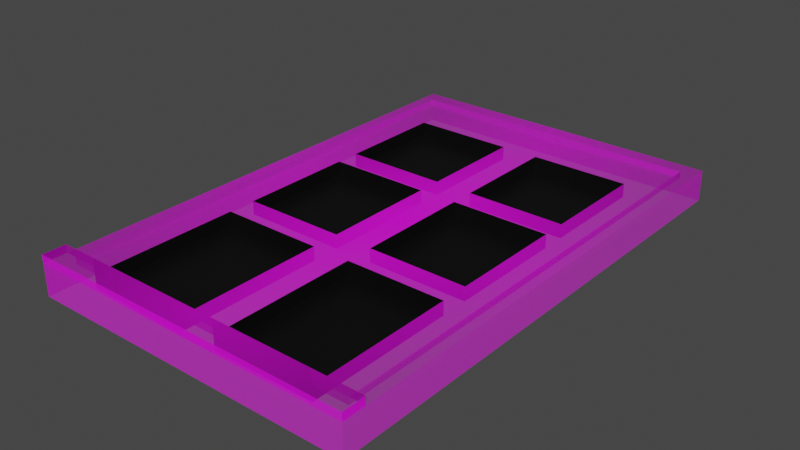 # Source: WindowVariation8.blend  (saved by Blender 3.1.7; exported with 4.5.12 LTS)
import bpy
from mathutils import Matrix  # noqa: F401  (used for matrix-valued properties, if any)

bpy.ops.wm.read_factory_settings(use_empty=True)
scene = bpy.context.scene
scene.name = 'Scene'

# ---- collections
col_collection = bpy.data.collections.new('Collection'); scene.collection.children.link(col_collection)

# ---- images (referenced by path relative to the original .blend; pixels are not part of the script)
import os
ASSET_DIR = os.environ.get("B2B_ASSET_DIR", "")  # directory of the original .blend (textures are referenced by path, not embedded)
HERE = os.path.dirname(os.path.abspath(__file__))  # packed textures are extracted next to this script under _unpacked/

def load_image(name, relpath, width, height, colorspace="sRGB"):
    """Load a texture the original file referenced (path relative to the .blend, or extracted next to this script)."""
    p = next((c for c in (os.path.join(HERE, relpath), os.path.join(ASSET_DIR, relpath)) if relpath and os.path.exists(c)), "")
    if p:
        img = bpy.data.images.load(p, check_existing=True)
        img.name = name
    else:  # same state as the original file: an image datablock whose file is absent (Cycles renders it pink)
        img = bpy.data.images.new(name, width, height)
        img.source = "FILE"
        img.filepath = "//" + (relpath or name)
    img.colorspace_settings.name = colorspace
    return img
img_results_1679350451253_png = load_image('Results 1679350451253.png', 'Results 1679350451253.png', 1024, 1024, 'sRGB')

# ---- materials (node trees are filled in below, after node groups)
mat_frame = bpy.data.materials.new('Frame')
mat_frame.surface_render_method = 'BLENDED'
mat_frame.blend_method = 'BLEND'
mat_frame.use_transparent_shadow = False
mat_glass = bpy.data.materials.new('Glass')
mat_glass.use_transparent_shadow = False

# ---- material node trees
mat_frame.use_nodes = True; mat_frame.node_tree.nodes.clear()
_N = mat_frame.node_tree.nodes; _L = mat_frame.node_tree.links
n0 = _N.new('ShaderNodeOutputMaterial'); n0.name = 'Material Output'; n0.location = (300, 300)
n1 = _N.new('ShaderNodeTexImage'); n1.name = 'Image Texture'; n1.location = (-200, 300)
n1.image = img_results_1679350451253_png
n1.extension = 'CLIP'
n2 = _N.new('ShaderNodeBsdfPrincipled'); n2.name = 'Principled BSDF'; n2.location = (0, 300)
n2.distribution = 'GGX'
n2.subsurface_method = 'RANDOM_WALK_SKIN'
n2.inputs[3].default_value = 1.45
n2.inputs[27].default_value = (0.0, 0.0, 0.0, 1.0)
n2.inputs[28].default_value = 1.0
_L.new(n1.outputs[0], n2.inputs[0])
_L.new(n1.outputs[1], n2.inputs[4])
_L.new(n2.outputs[0], n0.inputs[0])
n0.is_active_output = True
mat_glass.use_nodes = True; mat_glass.node_tree.nodes.clear()
_N = mat_glass.node_tree.nodes; _L = mat_glass.node_tree.links
n0 = _N.new('ShaderNodeBsdfPrincipled'); n0.name = 'Principled BSDF'; n0.location = (10, 300)
n0.distribution = 'GGX'
n0.subsurface_method = 'RANDOM_WALK_SKIN'
n0.inputs[0].default_value = (0.0, 0.0, 0.0, 1.0)
n0.inputs[3].default_value = 1.45
n0.inputs[27].default_value = (0.0, 0.0, 0.0, 1.0)
n0.inputs[28].default_value = 1.0
n1 = _N.new('ShaderNodeOutputMaterial'); n1.name = 'Material Output'; n1.location = (300, 300)
_L.new(n0.outputs[0], n1.inputs[0])
n1.is_active_output = True

# ---- world
world_world = bpy.data.worlds.new('World'); scene.world = world_world
world_world.use_nodes = True; world_world.node_tree.nodes.clear()
_N = world_world.node_tree.nodes; _L = world_world.node_tree.links
n0 = _N.new('ShaderNodeOutputWorld'); n0.name = 'World Output'; n0.location = (300, 300)
n1 = _N.new('ShaderNodeBackground'); n1.name = 'Background'; n1.location = (10, 300)
n1.inputs[0].default_value = (0.05088, 0.05088, 0.05088, 1.0)
_L.new(n1.outputs[0], n0.inputs[0])
n0.is_active_output = True
world_world.color = (0.05088, 0.05088, 0.05088)
world_world.use_sun_shadow = False
world_world.sun_shadow_jitter_overblur = 0.0

# ---- meshes
me_results_1679350451253 = bpy.data.meshes.new('Results 1679350451253')
me_results_1679350451253.from_pydata([(-0.04635, 0.4475, 0.02551), (-0.04635, 0.4761, 0.02551), (0.2769, -0.4332, 0.02551), (-0.2865, 0.1574, 0.02551), (-0.04635, -0.4761, 0.02551), (0.2769, 0.4475, 0.02551), (0.2129, 0.1574, 0.02551), (0.2769, 0.4761, 0.02551), (0.3056, 0.3625, 0.02551), (0.2769, 0.1574, 0.02551), (-0.3075, -0.4761, -0.0205), (0.3056, -0.4761, -0.0205), (0.3056, 0.1574, 0.02551), (-0.3075, 0.4761, -0.0205), (0.3056, 0.4761, -0.0205), (-0.3075, 0.3625, 0.02551), (-0.2865, 0.4761, 0.02551), (-0.3075, 0.1574, 0.02551), (-0.3075, 0.4475, -0.0205), (0.3056, 0.4475, -0.0205), (0.3056, 0.4761, 0.02551), (-0.2865, 0.3625, 0.02551), (-0.3075, -0.4332, -0.0205), (0.3056, -0.4332, -0.0205), (0.2769, -0.4761, 0.02551), (0.2129, 0.3625, 0.02551), (0.2769, -0.4761, -0.0205), (0.2769, 0.4761, -0.0205), (-0.308, 0.1578, 0.03783), (0.3051, 0.1578, 0.03783), (-0.2865, -0.4332, 0.02551), (-0.2865, -0.4761, -0.0205), (-0.2865, 0.4761, -0.0205), (-0.308, 0.1129, 0.03783), (0.2764, 0.363, 0.03783), (0.2129, -0.4332, 0.02551), (-0.2406, -0.4332, 0.02551), (-0.3075, 0.3625, -0.0205), (0.3056, 0.3625, -0.0205), (0.3056, 0.4475, 0.02551), (0.3051, 0.363, 0.03783), (0.2764, 0.1578, 0.03783), (0.2129, 0.4475, 0.02551), (0.3056, -0.4332, 0.02551), (0.2129, -0.4761, -0.0205), (0.2129, 0.4761, -0.0205), (0.2764, 0.1129, 0.03783), (0.2129, -0.4332, 0.0), (0.2129, 0.3625, 0.0), (0.3056, -0.4761, 0.02551), (-0.2406, -0.4761, -0.0205), (-0.2406, 0.4761, -0.0205), (0.3051, 0.1129, 0.03783), (-0.2406, -0.4332, 0.0), (-0.2406, 0.3625, 0.0), (0.2129, 0.4761, 0.02551), (-0.3075, 0.4761, 0.02551), (-0.2406, 0.4475, 0.02551), (-0.3075, 0.1574, -0.0205), (0.3056, 0.1574, -0.0205), (0.2125, -0.4757, 0.03783), (0.2764, -0.4757, 0.03783), (0.2129, 0.1574, 0.0), (-0.2406, 0.1574, 0.0), (-0.3075, 0.4475, 0.02551), (-0.2406, 0.4761, 0.02551), (-0.3075, 0.1124, -0.0205), (0.3056, 0.1124, -0.0205), (0.2125, 0.4766, 0.03783), (0.2764, 0.4766, 0.03783), (0.2129, 0.1124, 0.0), (-0.2406, 0.1124, 0.0), (0.2129, -0.4761, 0.02551), (-0.3075, -0.4332, 0.02551), (-0.04635, -0.4761, -0.0205), (-0.04635, 0.4761, -0.0205), (0.2125, 0.448, 0.03783), (-0.04635, -0.4332, 0.0), (-0.04635, 0.3625, 0.0), (-0.04635, 0.1574, 0.0), (-0.04635, 0.1124, 0.0), (-0.2406, 0.3625, 0.02551), (-0.2865, 0.4475, 0.02551), (0.02567, -0.4761, -0.0205), (0.02567, 0.4761, -0.0205), (0.2764, 0.448, 0.03783), (0.02567, -0.4332, 0.0), (0.02567, 0.3625, 0.0), (0.02567, 0.1574, 0.0), (0.02567, 0.1124, 0.0), (-0.3075, -0.4761, 0.02551), (-0.2406, -0.4761, 0.02551), (-0.3075, -0.106, -0.0205), (0.3056, -0.106, -0.0205), (-0.287, 0.1578, 0.03783), (-0.287, 0.1129, 0.03783), (0.2129, -0.106, 0.0), (-0.2406, -0.106, 0.0), (-0.04635, -0.106, 0.0), (0.02567, -0.106, 0.0), (-0.2865, -0.4761, 0.02551), (0.2769, 0.3625, 0.02551), (-0.3075, -0.1577, -0.0205), (0.3056, -0.1577, -0.0205), (-0.04682, -0.4757, 0.03783), (0.0252, -0.4757, 0.03783), (0.2129, -0.1577, 0.0), (-0.2406, -0.1577, 0.0), (-0.04635, -0.1577, 0.0), (0.02567, -0.1577, 0.0), (-0.04635, -0.4332, 0.02551), (-0.04635, 0.3625, 0.02551), (-0.2406, 0.1574, 0.02551), (-0.3075, 0.1124, 0.02551), (0.3056, 0.1124, 0.02551), (0.2769, 0.1124, 0.02551), (-0.2865, 0.1124, 0.02551), (0.2129, 0.1124, 0.02551), (-0.2406, 0.1124, 0.02551), (-0.04635, 0.1574, 0.02551), (-0.3075, -0.106, 0.02551), (0.3056, -0.106, 0.02551), (0.2769, -0.106, 0.02551), (-0.2865, -0.106, 0.02551), (0.2129, -0.106, 0.02551), (-0.2406, -0.106, 0.02551), (-0.04635, 0.1124, 0.02551), (0.02567, -0.4761, 0.02551), (0.02567, 0.4761, 0.02551), (0.02567, 0.4475, 0.02551), (0.02567, -0.4332, 0.02551), (0.02567, 0.3625, 0.02551), (0.02567, 0.1574, 0.02551), (0.02567, 0.1124, 0.02551), (-0.04635, -0.106, 0.02551), (0.02567, -0.106, 0.02551), (-0.3075, -0.1577, 0.02551), (0.3056, -0.1577, 0.02551), (0.2769, -0.1577, 0.02551), (-0.2865, -0.1577, 0.02551), (0.2129, -0.1577, 0.02551), (-0.2406, -0.1577, 0.02551), (-0.04635, -0.1577, 0.02551), (0.02567, -0.1577, 0.02551), (0.2764, -0.4327, 0.03783), (0.3051, -0.4327, 0.03783), (-0.241, 0.448, 0.03783), (-0.241, 0.4766, 0.03783), (0.3051, 0.448, 0.03783), (0.3051, 0.4766, 0.03783), (-0.241, -0.4757, 0.03783), (-0.241, -0.4327, 0.03783), (0.3051, -0.4757, 0.03783), (-0.287, 0.363, 0.03783), (-0.308, 0.363, 0.03783), (-0.287, -0.1055, 0.03783), (0.2764, -0.1055, 0.03783), (0.3051, -0.1055, 0.03783), (-0.04682, -0.4327, 0.03783), (-0.287, -0.4327, 0.03783), (-0.308, -0.4327, 0.03783), (-0.04682, 0.448, 0.03783), (-0.308, -0.1055, 0.03783), (-0.287, -0.4757, 0.03783), (-0.287, 0.448, 0.03783), (0.2125, 0.4766, 0.01232), (0.0252, 0.4766, 0.01232), (0.0252, 0.4766, 0.03783), (-0.287, 0.4766, 0.03783), (-0.308, -0.4757, 0.03783), (-0.04682, 0.4766, 0.03783), (-0.308, 0.448, 0.03783), (0.2125, -0.4327, 0.03783), (-0.308, -0.4327, 0.01232), (-0.308, -0.1572, 0.01232), (-0.308, -0.1572, 0.03783), (-0.308, 0.4766, 0.03783), (0.0252, 0.448, 0.03783), (0.0252, -0.4327, 0.03783), (0.3051, -0.1572, 0.03783), (0.2764, -0.1572, 0.03783), (-0.287, -0.1572, 0.03783), (-0.241, -0.4757, 0.05292), (-0.241, -0.4327, 0.05292), (0.3051, -0.4327, 0.05292), (0.2764, -0.4327, 0.05292), (0.2764, -0.4757, 0.05292), (0.2125, -0.4757, 0.05292), (0.0252, -0.4757, 0.05292), (-0.04682, -0.4757, 0.05292), (0.3051, -0.4757, 0.05292), (-0.04682, -0.4327, 0.05292), (-0.287, -0.4327, 0.05292), (-0.308, -0.4327, 0.05292), (-0.287, -0.4757, 0.05292), (-0.308, -0.4757, 0.05292), (0.2125, -0.4327, 0.05292), (0.0252, -0.4327, 0.05292)], [], [(82, 57, 146, 164), (2, 35, 172, 144), (24, 49, 152, 61), (126, 133, 132, 119), (134, 135, 133, 126), (90, 100, 163, 169), (31, 50, 91, 100), (55, 45, 165, 68), (9, 115, 46, 41), (117, 115, 9, 6), (110, 36, 151, 158), (99, 89, 133, 135), (27, 45, 55, 7), (8, 39, 148, 40), (30, 139, 181, 159), (67, 59, 12, 114), (32, 13, 56, 16), (89, 70, 117, 133), (81, 111, 0, 57), (131, 25, 42, 129), (72, 24, 61, 60), (21, 82, 164, 153), (44, 26, 24, 72), (58, 66, 113, 17), (71, 80, 126, 118), (62, 88, 132, 6), (19, 14, 20, 39), (87, 48, 25, 131), (25, 101, 5, 42), (133, 117, 6, 132), (88, 62, 48, 87), (138, 2, 144, 180), (118, 126, 119, 112), (47, 86, 130, 35), (13, 18, 64, 56), (63, 54, 81, 112), (96, 99, 135, 124), (7, 55, 68, 69), (83, 44, 72, 127), (123, 125, 118, 116), (6, 9, 101, 25), (98, 97, 125, 134), (14, 27, 7, 20), (97, 71, 118, 125), (116, 118, 112, 3), (20, 7, 69, 149), (10, 31, 100, 90), (26, 11, 49, 24), (107, 108, 142, 141), (70, 96, 124, 117), (78, 79, 119, 111), (109, 106, 140, 143), (35, 130, 178, 172), (3, 112, 81, 21), (99, 96, 70, 89), (54, 78, 111, 81), (97, 98, 80, 71), (93, 67, 114, 121), (59, 38, 8, 12), (77, 53, 36, 110), (66, 92, 120, 113), (43, 137, 179, 145), (16, 56, 176, 168), (63, 79, 78, 54), (37, 58, 17, 15), (11, 23, 43, 49), (75, 51, 65, 1), (22, 10, 90, 73), (103, 93, 121, 137), (124, 122, 115, 117), (121, 114, 52, 157), (50, 74, 4, 91), (92, 102, 136, 120), (86, 109, 143, 130), (80, 98, 134, 126), (108, 77, 110, 142), (129, 42, 76, 177), (22, 73, 160, 173), (53, 107, 141, 36), (88, 87, 131, 132), (106, 47, 35, 140), (79, 63, 112, 119), (38, 19, 39, 8), (18, 37, 15, 64), (42, 5, 85, 76), (21, 81, 57, 82), (86, 47, 106, 109), (23, 103, 137, 43), (53, 77, 108, 107), (48, 62, 6, 25), (12, 8, 40, 29), (111, 131, 129, 0), (91, 4, 104, 150), (119, 132, 131, 111), (142, 143, 135, 134), (141, 142, 134, 125), (139, 141, 125, 123), (143, 140, 124, 135), (116, 3, 94, 95), (140, 138, 122, 124), (100, 91, 150, 163), (115, 122, 156, 46), (35, 2, 138, 140), (127, 72, 60, 105), (30, 36, 141, 139), (110, 130, 143, 142), (74, 83, 127, 4), (51, 32, 16, 65), (4, 127, 105, 104), (84, 75, 1, 128), (162, 155, 95, 33), (178, 158, 191, 197), (160, 169, 195, 193), (146, 161, 170, 147), (154, 153, 164, 171), (33, 95, 94, 28), (171, 164, 168, 176), (76, 85, 69, 68), (46, 52, 29, 41), (177, 76, 68, 167), (151, 159, 192, 183), (41, 29, 40, 34), (165, 166, 167, 68), (172, 178, 197, 196), (145, 144, 185, 184), (156, 157, 52, 46), (28, 94, 153, 154), (60, 61, 186, 187), (164, 146, 147, 168), (34, 40, 148, 85), (85, 148, 149, 69), (163, 150, 182, 194), (161, 177, 167, 170), (180, 179, 157, 156), (175, 181, 155, 162), (160, 159, 181, 175), (144, 145, 179, 180), (174, 173, 160, 175), (84, 128, 167, 166), (65, 16, 168, 147), (120, 136, 175, 162), (5, 101, 34, 85), (137, 121, 157, 179), (128, 1, 170, 167), (114, 12, 29, 52), (45, 84, 166, 165), (122, 138, 180, 156), (49, 43, 145, 152), (0, 129, 177, 161), (17, 113, 33, 28), (136, 102, 174, 175), (139, 123, 155, 181), (57, 0, 161, 146), (130, 110, 158, 178), (64, 15, 154, 171), (73, 90, 169, 160), (113, 120, 162, 33), (39, 20, 149, 148), (1, 65, 147, 170), (15, 17, 28, 154), (123, 116, 95, 155), (3, 21, 153, 94), (101, 9, 41, 34), (56, 64, 171, 176), (36, 30, 159, 151), (102, 22, 173, 174), (194, 182, 183, 192), (188, 187, 196, 197), (182, 189, 191, 183), (187, 186, 185, 196), (186, 190, 184, 185), (195, 194, 192, 193), (189, 188, 197, 191), (104, 105, 188, 189), (61, 152, 190, 186), (158, 151, 183, 191), (150, 104, 189, 182), (159, 160, 193, 192), (105, 60, 187, 188), (152, 145, 184, 190), (169, 163, 194, 195), (144, 172, 196, 185)])
me_results_1679350451253.polygons.foreach_set('material_index', [0, 0, 0, 0, 0, 0, 0, 0, 0, 0, 1, 1, 0, 0, 0, 0, 0, 1, 0, 0, 0, 0, 0, 0, 1, 1, 0, 1, 0, 0, 1, 0, 0, 1, 0, 1, 1, 0, 0, 0, 0, 1, 0, 1, 0, 0, 0, 0, 1, 1, 1, 1, 1, 0, 1, 1, 1, 0, 0, 1, 0, 0, 0, 1, 0, 0, 0, 0, 0, 0, 0, 0, 0, 1, 1, 1, 0, 0, 1, 1, 1, 1, 0, 0, 0, 0, 1, 0, 1, 1, 0, 0, 0, 0, 0, 0, 0, 0, 0, 0, 0, 0, 0, 0, 0, 0, 0, 0, 0, 0, 0, 0, 0, 0, 0, 0, 0, 0, 0, 0, 0, 0, 0, 1, 0, 0, 0, 0, 0, 0, 0, 0, 0, 0, 0, 0, 0, 0, 0, 0, 0, 0, 0, 0, 0, 0, 0, 0, 0, 0, 0, 0, 0, 0, 0, 0, 0, 0, 0, 0, 0, 0, 0, 0, 0, 0, 0, 0, 0, 0, 0, 0, 0, 0, 0, 1, 0, 0, 0, 0, 0, 0])
_uv = me_results_1679350451253.uv_layers.new(name='UVMap')
_uv.uv.foreach_set('vector', [0.3235, 0.9726, 0.3379, 0.9726, 0.3378, 0.9751, 0.3234, 0.9751, 0.5004, 0.9726, 0.4803, 0.9726, 0.4802, 0.9751, 0.5002, 0.9751, 0.9385, 0.4192, 0.9385, 0.4148, 0.9413, 0.4149, 0.9413, 0.4193, 0.4301, 0.6124, 0.5387, 0.6124, 0.5387, 0.6574, 0.4301, 0.6574, 0.4301, 0.394, 0.5387, 0.394, 0.5387, 0.6124, 0.4301, 0.6124, 0.9385, 0.5089, 0.9385, 0.5056, 0.9413, 0.5057, 0.9413, 0.5089, 0.9278, 0.5056, 0.9278, 0.4986, 0.9385, 0.4986, 0.9385, 0.5056, 0.9385, 0.3948, 0.9278, 0.3948, 0.9354, 0.3947, 0.9413, 0.3947, 0.4486, 0.9726, 0.4345, 0.9726, 0.4347, 0.9751, 0.4488, 0.9751, 0.8213, 0.6124, 0.9178, 0.6124, 0.9178, 0.6574, 0.8213, 0.6574, 0.3989, 0.9726, 0.3379, 0.9726, 0.3378, 0.9751, 0.3988, 0.9751, 0.4624, 0.5484, 0.4624, 0.4244, 0.4953, 0.4244, 0.4953, 0.5484, 0.9278, 0.4192, 0.9278, 0.429, 0.9385, 0.429, 0.9385, 0.4192, 0.9385, 0.4122, 0.9385, 0.3992, 0.9413, 0.3991, 0.9413, 0.4121, 0.2632, 0.9726, 0.3497, 0.9726, 0.3499, 0.9751, 0.2634, 0.9751, 0.9278, 0.4506, 0.9278, 0.4437, 0.9385, 0.4437, 0.9385, 0.4506, 0.9278, 0.5056, 0.9278, 0.5089, 0.9385, 0.5089, 0.9385, 0.5056, 0.4624, 0.4729, 0.4624, 0.3666, 0.4953, 0.3666, 0.4953, 0.4729, 0.137, 0.8625, 0.4301, 0.8625, 0.4301, 0.9475, 0.137, 0.9475, 0.5387, 0.8625, 0.8213, 0.8625, 0.8213, 0.9475, 0.5387, 0.9475, 0.9385, 0.429, 0.9385, 0.4192, 0.9413, 0.4193, 0.9413, 0.4291, 0.513, 0.9726, 0.5397, 0.9726, 0.5399, 0.9751, 0.5132, 0.9751, 0.9278, 0.429, 0.9278, 0.4192, 0.9385, 0.4192, 0.9385, 0.429, 0.9278, 0.4437, 0.9278, 0.4506, 0.9385, 0.4506, 0.9385, 0.4437, 0.4624, 0.624, 0.4624, 0.5138, 0.4953, 0.5138, 0.4953, 0.624, 0.4624, 0.3666, 0.4624, 0.4729, 0.4953, 0.4729, 0.4953, 0.3666, 0.9278, 0.3992, 0.9278, 0.3948, 0.9385, 0.3948, 0.9385, 0.3992, 0.4624, 0.4729, 0.4624, 0.3666, 0.4953, 0.3666, 0.4953, 0.4729, 0.8213, 0.8625, 0.9178, 0.8625, 0.9178, 0.9475, 0.8213, 0.9475, 0.5387, 0.6124, 0.8213, 0.6124, 0.8213, 0.6574, 0.5387, 0.6574, 0.5387, 0.6574, 0.8213, 0.6574, 0.8213, 0.8625, 0.5387, 0.8625, 0.3497, 0.9726, 0.2632, 0.9726, 0.2634, 0.9751, 0.3499, 0.9751, 0.137, 0.6124, 0.4301, 0.6124, 0.4301, 0.6574, 0.137, 0.6574, 0.4624, 0.3666, 0.4624, 0.4729, 0.4953, 0.4729, 0.4953, 0.3666, 0.9278, 0.3948, 0.9278, 0.3992, 0.9385, 0.3992, 0.9385, 0.3948, 0.4624, 0.3989, 0.4624, 0.2825, 0.4953, 0.2825, 0.4953, 0.3989, 0.4624, 0.3666, 0.4624, 0.4729, 0.4953, 0.4729, 0.4953, 0.3666, 0.9385, 0.4192, 0.9385, 0.429, 0.9413, 0.4291, 0.9413, 0.4193, 0.9278, 0.4578, 0.9278, 0.429, 0.9385, 0.429, 0.9385, 0.4578, 0.06772, 0.394, 0.137, 0.394, 0.137, 0.6124, 0.06772, 0.6124, 0.8213, 0.6574, 0.9178, 0.6574, 0.9178, 0.8625, 0.8213, 0.8625, 0.4624, 0.5138, 0.4624, 0.624, 0.4953, 0.624, 0.4953, 0.5138, 0.9278, 0.4148, 0.9278, 0.4192, 0.9385, 0.4192, 0.9385, 0.4148, 0.4624, 0.5484, 0.4624, 0.4244, 0.4953, 0.4244, 0.4953, 0.5484, 0.06772, 0.6124, 0.137, 0.6124, 0.137, 0.6574, 0.06772, 0.6574, 0.9385, 0.4148, 0.9385, 0.4192, 0.9413, 0.4193, 0.9413, 0.4149, 0.9278, 0.5089, 0.9278, 0.5056, 0.9385, 0.5056, 0.9385, 0.5089, 0.9278, 0.4192, 0.9278, 0.4148, 0.9385, 0.4148, 0.9385, 0.4192, 0.4624, 0.624, 0.4624, 0.5138, 0.4953, 0.5138, 0.4953, 0.624, 0.4624, 0.4244, 0.4624, 0.5484, 0.4953, 0.5484, 0.4953, 0.4244, 0.4624, 0.2825, 0.4624, 0.3989, 0.4953, 0.3989, 0.4953, 0.2825, 0.4624, 0.4729, 0.4624, 0.3666, 0.4953, 0.3666, 0.4953, 0.4729, 0.4803, 0.9726, 0.4215, 0.9726, 0.4214, 0.9751, 0.4802, 0.9751, 0.06772, 0.6574, 0.137, 0.6574, 0.137, 0.8625, 0.06772, 0.8625, 0.5387, 0.394, 0.8213, 0.394, 0.8213, 0.6124, 0.5387, 0.6124, 0.4624, 0.624, 0.4624, 0.5138, 0.4953, 0.5138, 0.4953, 0.624, 0.137, 0.394, 0.4301, 0.394, 0.4301, 0.6124, 0.137, 0.6124, 0.9278, 0.4841, 0.9278, 0.4506, 0.9385, 0.4506, 0.9385, 0.4841, 0.9278, 0.4437, 0.9278, 0.4122, 0.9385, 0.4122, 0.9385, 0.4437, 0.4624, 0.5138, 0.4624, 0.624, 0.4953, 0.624, 0.4953, 0.5138, 0.9278, 0.4506, 0.9278, 0.4841, 0.9385, 0.4841, 0.9385, 0.4506, 0.9385, 0.5343, 0.9385, 0.492, 0.9413, 0.4919, 0.9413, 0.5342, 0.9385, 0.5056, 0.9385, 0.5089, 0.9413, 0.5089, 0.9413, 0.5057, 0.137, 0.6574, 0.4301, 0.6574, 0.4301, 0.8625, 0.137, 0.8625, 0.9278, 0.4122, 0.9278, 0.4437, 0.9385, 0.4437, 0.9385, 0.4122, 0.9278, 0.5408, 0.9278, 0.5343, 0.9385, 0.5343, 0.9385, 0.5408, 0.9278, 0.4688, 0.9278, 0.4986, 0.9385, 0.4986, 0.9385, 0.4688, 0.9278, 0.5343, 0.9278, 0.5408, 0.9385, 0.5408, 0.9385, 0.5343, 0.9278, 0.492, 0.9278, 0.4841, 0.9385, 0.4841, 0.9385, 0.492, 0.8213, 0.394, 0.9178, 0.394, 0.9178, 0.6124, 0.8213, 0.6124, 0.9385, 0.4841, 0.9385, 0.4506, 0.9413, 0.4505, 0.9413, 0.484, 0.9278, 0.4986, 0.9278, 0.4688, 0.9385, 0.4688, 0.9385, 0.4986, 0.9278, 0.4841, 0.9278, 0.492, 0.9385, 0.492, 0.9385, 0.4841, 0.4624, 0.7341, 0.4624, 0.5777, 0.4953, 0.5777, 0.4953, 0.7341, 0.4624, 0.4244, 0.4624, 0.5484, 0.4953, 0.5484, 0.4953, 0.4244, 0.4624, 0.5777, 0.4624, 0.7341, 0.4953, 0.7341, 0.4953, 0.5777, 0.4215, 0.9726, 0.4803, 0.9726, 0.4802, 0.9751, 0.4214, 0.9751, 0.9278, 0.5089, 0.9385, 0.5089, 0.9413, 0.5089, 0.9354, 0.5089, 0.4624, 0.7341, 0.4624, 0.5777, 0.4953, 0.5777, 0.4953, 0.7341, 0.4624, 0.3989, 0.4624, 0.2825, 0.4953, 0.2825, 0.4953, 0.3989, 0.4624, 0.5777, 0.4624, 0.7341, 0.4953, 0.7341, 0.4953, 0.5777, 0.4624, 0.5138, 0.4624, 0.624, 0.4953, 0.624, 0.4953, 0.5138, 0.9278, 0.4122, 0.9278, 0.3992, 0.9385, 0.3992, 0.9385, 0.4122, 0.9278, 0.3992, 0.9278, 0.4122, 0.9385, 0.4122, 0.9385, 0.3992, 0.4803, 0.9726, 0.5004, 0.9726, 0.5002, 0.9751, 0.4802, 0.9751, 0.06772, 0.8625, 0.137, 0.8625, 0.137, 0.9475, 0.06772, 0.9475, 0.5387, 0.06679, 0.8213, 0.06679, 0.8213, 0.3423, 0.5387, 0.3423, 0.9278, 0.5343, 0.9278, 0.492, 0.9385, 0.492, 0.9385, 0.5343, 0.137, 0.06679, 0.4301, 0.06679, 0.4301, 0.3423, 0.137, 0.3423, 0.4624, 0.2825, 0.4624, 0.3989, 0.4953, 0.3989, 0.4953, 0.2825, 0.9385, 0.4437, 0.9385, 0.4122, 0.9413, 0.4121, 0.9413, 0.4436, 0.4301, 0.8625, 0.5387, 0.8625, 0.5387, 0.9475, 0.4301, 0.9475, 0.9385, 0.4986, 0.9385, 0.4688, 0.9413, 0.4689, 0.9413, 0.4987, 0.4301, 0.6574, 0.5387, 0.6574, 0.5387, 0.8625, 0.4301, 0.8625, 0.4301, 0.3423, 0.5387, 0.3423, 0.5387, 0.394, 0.4301, 0.394, 0.137, 0.3423, 0.4301, 0.3423, 0.4301, 0.394, 0.137, 0.394, 0.06772, 0.3423, 0.137, 0.3423, 0.137, 0.394, 0.06772, 0.394, 0.5387, 0.3423, 0.8213, 0.3423, 0.8213, 0.394, 0.5387, 0.394, 0.4345, 0.9726, 0.4486, 0.9726, 0.4488, 0.9751, 0.4347, 0.9751, 0.8213, 0.3423, 0.9178, 0.3423, 0.9178, 0.394, 0.8213, 0.394, 0.9385, 0.5056, 0.9385, 0.4986, 0.9413, 0.4987, 0.9413, 0.5057, 0.4345, 0.9726, 0.366, 0.9726, 0.3661, 0.9751, 0.4347, 0.9751, 0.8213, 0.06679, 0.9178, 0.06679, 0.9178, 0.3423, 0.8213, 0.3423, 0.9385, 0.4578, 0.9385, 0.429, 0.9413, 0.4291, 0.9413, 0.4578, 0.06772, 0.06679, 0.137, 0.06679, 0.137, 0.3423, 0.06772, 0.3423, 0.4301, 0.06679, 0.5387, 0.06679, 0.5387, 0.3423, 0.4301, 0.3423, 0.9278, 0.4688, 0.9278, 0.4578, 0.9385, 0.4578, 0.9385, 0.4688, 0.9278, 0.4986, 0.9278, 0.5056, 0.9385, 0.5056, 0.9385, 0.4986, 0.9385, 0.4688, 0.9385, 0.4578, 0.9413, 0.4578, 0.9413, 0.4689, 0.9278, 0.4578, 0.9278, 0.4688, 0.9385, 0.4688, 0.9385, 0.4578, 0.03602, 0.394, 0.06772, 0.394, 0.06772, 0.6124, 0.03602, 0.6124, 0.4761, 0.4752, 0.4761, 0.5173, 0.4894, 0.5173, 0.4894, 0.4752, 0.4761, 0.482, 0.4761, 0.5071, 0.4894, 0.5071, 0.4894, 0.482, 0.137, 0.9475, 0.4301, 0.9475, 0.4301, 0.9761, 0.137, 0.9761, 0.03602, 0.8625, 0.06772, 0.8625, 0.06772, 0.9475, 0.03602, 0.9475, 0.03602, 0.6124, 0.06772, 0.6124, 0.06772, 0.6574, 0.03602, 0.6574, 0.03602, 0.9475, 0.06772, 0.9475, 0.06772, 0.9761, 0.03602, 0.9761, 0.8213, 0.9475, 0.9178, 0.9475, 0.9178, 0.9761, 0.8213, 0.9761, 0.9178, 0.6124, 0.961, 0.6124, 0.961, 0.6574, 0.9178, 0.6574, 0.5387, 0.9475, 0.8213, 0.9475, 0.8213, 0.9761, 0.5387, 0.9761, 0.4761, 0.631, 0.4761, 0.6579, 0.4894, 0.6579, 0.4894, 0.631, 0.9178, 0.6574, 0.961, 0.6574, 0.961, 0.8625, 0.9178, 0.8625, 0.9354, 0.4291, 0.9354, 0.4578, 0.9413, 0.4578, 0.9413, 0.4291, 0.4761, 0.3656, 0.4761, 0.4752, 0.4894, 0.4752, 0.4894, 0.3656, 0.4761, 0.3113, 0.4761, 0.3281, 0.4894, 0.3281, 0.4894, 0.3113, 0.9178, 0.394, 0.961, 0.394, 0.961, 0.6124, 0.9178, 0.6124, 0.03602, 0.6574, 0.06772, 0.6574, 0.06772, 0.8625, 0.03602, 0.8625, 0.4761, 0.3656, 0.4761, 0.3281, 0.4894, 0.3281, 0.4894, 0.3656, 0.06772, 0.9475, 0.137, 0.9475, 0.137, 0.9761, 0.06772, 0.9761, 0.9178, 0.8625, 0.961, 0.8625, 0.961, 0.9475, 0.9178, 0.9475, 0.9178, 0.9475, 0.961, 0.9475, 0.961, 0.9761, 0.9178, 0.9761, 0.4761, 0.6579, 0.4761, 0.631, 0.4894, 0.631, 0.4894, 0.6579, 0.4301, 0.9475, 0.5387, 0.9475, 0.5387, 0.9761, 0.4301, 0.9761, 0.9178, 0.3423, 0.961, 0.3423, 0.961, 0.394, 0.9178, 0.394, 0.03602, 0.3423, 0.06772, 0.3423, 0.06772, 0.394, 0.03602, 0.394, 0.03602, 0.06679, 0.06772, 0.06679, 0.06772, 0.3423, 0.03602, 0.3423, 0.9178, 0.06679, 0.961, 0.06679, 0.961, 0.3423, 0.9178, 0.3423, 0.9354, 0.4919, 0.9354, 0.5342, 0.9413, 0.5342, 0.9413, 0.4919, 0.9278, 0.3948, 0.9385, 0.3948, 0.9413, 0.3947, 0.9354, 0.3947, 0.9385, 0.4986, 0.9385, 0.5056, 0.9413, 0.5057, 0.9413, 0.4987, 0.9385, 0.4841, 0.9385, 0.492, 0.9413, 0.4919, 0.9413, 0.484, 0.5397, 0.9726, 0.513, 0.9726, 0.5132, 0.9751, 0.5399, 0.9751, 0.9385, 0.492, 0.9385, 0.4841, 0.9413, 0.484, 0.9413, 0.4919, 0.9385, 0.4578, 0.9385, 0.4688, 0.9413, 0.4689, 0.9413, 0.4578, 0.9385, 0.4506, 0.9385, 0.4437, 0.9413, 0.4436, 0.9413, 0.4505, 0.9278, 0.429, 0.9278, 0.4578, 0.9354, 0.4578, 0.9354, 0.4291, 0.366, 0.9726, 0.3497, 0.9726, 0.3499, 0.9751, 0.3661, 0.9751, 0.9385, 0.5408, 0.9385, 0.5343, 0.9413, 0.5342, 0.9413, 0.5408, 0.3989, 0.9726, 0.4215, 0.9726, 0.4214, 0.9751, 0.3988, 0.9751, 0.9385, 0.4437, 0.9385, 0.4506, 0.9413, 0.4505, 0.9413, 0.4436, 0.9385, 0.5089, 0.9278, 0.5089, 0.9354, 0.5089, 0.9413, 0.5089, 0.3497, 0.9726, 0.366, 0.9726, 0.3661, 0.9751, 0.3499, 0.9751, 0.3379, 0.9726, 0.3989, 0.9726, 0.3988, 0.9751, 0.3378, 0.9751, 0.4215, 0.9726, 0.3989, 0.9726, 0.3988, 0.9751, 0.4214, 0.9751, 0.9385, 0.3992, 0.9385, 0.4122, 0.9413, 0.4121, 0.9413, 0.3991, 0.9385, 0.5343, 0.9385, 0.5408, 0.9413, 0.5408, 0.9413, 0.5342, 0.9385, 0.4506, 0.9385, 0.4841, 0.9413, 0.484, 0.9413, 0.4505, 0.9385, 0.3992, 0.9385, 0.3948, 0.9413, 0.3947, 0.9413, 0.3991, 0.9385, 0.4688, 0.9385, 0.4986, 0.9413, 0.4987, 0.9413, 0.4689, 0.9385, 0.4122, 0.9385, 0.4437, 0.9413, 0.4436, 0.9413, 0.4121, 0.366, 0.9726, 0.4345, 0.9726, 0.4347, 0.9751, 0.3661, 0.9751, 0.4486, 0.9726, 0.513, 0.9726, 0.5132, 0.9751, 0.4488, 0.9751, 0.513, 0.9726, 0.4486, 0.9726, 0.4488, 0.9751, 0.5132, 0.9751, 0.9385, 0.3948, 0.9385, 0.3992, 0.9413, 0.3991, 0.9413, 0.3947, 0.3379, 0.9726, 0.3235, 0.9726, 0.3234, 0.9751, 0.3378, 0.9751, 0.9278, 0.492, 0.9278, 0.5343, 0.9354, 0.5342, 0.9354, 0.4919, 0.06772, 0.02385, 0.137, 0.02385, 0.137, 0.06679, 0.06772, 0.06679, 0.5387, 0.02385, 0.8213, 0.02385, 0.8213, 0.06679, 0.5387, 0.06679, 0.137, 0.02385, 0.4301, 0.02385, 0.4301, 0.06679, 0.137, 0.06679, 0.8213, 0.02385, 0.9178, 0.02385, 0.9178, 0.06679, 0.8213, 0.06679, 0.9178, 0.02385, 0.961, 0.02385, 0.961, 0.06679, 0.9178, 0.06679, 0.03602, 0.02385, 0.06772, 0.02385, 0.06772, 0.06679, 0.03602, 0.06679, 0.4301, 0.02385, 0.5387, 0.02385, 0.5387, 0.06679, 0.4301, 0.06679, 0.4761, 0.5173, 0.4761, 0.4752, 0.4894, 0.4752, 0.4894, 0.5173, 0.4761, 0.3281, 0.4761, 0.3113, 0.4894, 0.3113, 0.4894, 0.3281, 0.4761, 0.5173, 0.4761, 0.631, 0.4894, 0.631, 0.4894, 0.5173, 0.4761, 0.631, 0.4761, 0.5173, 0.4894, 0.5173, 0.4894, 0.631, 0.4761, 0.6579, 0.4761, 0.6702, 0.4894, 0.6702, 0.4894, 0.6579, 0.4761, 0.4752, 0.4761, 0.3656, 0.4894, 0.3656, 0.4894, 0.4752, 0.4761, 0.5071, 0.4761, 0.482, 0.4894, 0.482, 0.4894, 0.5071, 0.4761, 0.6702, 0.4761, 0.6579, 0.4894, 0.6579, 0.4894, 0.6702, 0.4761, 0.3281, 0.4761, 0.3656, 0.4894, 0.3656, 0.4894, 0.3281])
me_results_1679350451253.materials.append(mat_frame)
me_results_1679350451253.materials.append(mat_glass)
me_results_1679350451253.use_remesh_fix_poles = True
me_results_1679350451253.use_remesh_preserve_attributes = False
me_results_1679350451253.update()

# ---- objects
ob_results_1679350451253 = bpy.data.objects.new('Results 1679350451253', me_results_1679350451253)

# ---- transforms, parenting, visibility, modifiers, constraints
ob_results_1679350451253.location = (0.0, 0.0, 0.0)

# ---- collection membership
col_collection.objects.link(ob_results_1679350451253)

# ---- scene / render settings (as saved in the file)
scene.frame_start = 1; scene.frame_end = 250; scene.frame_set(1)
scene.render.engine = 'BLENDER_EEVEE_NEXT'
scene.cycles.sampling_pattern = 'TABULATED_SOBOL'
scene.cycles.use_light_tree = False
scene.view_settings.view_transform = 'Filmic'
bpy.context.view_layer.update()

# ---- added for rendering (the .blend has no active camera and no usable light): camera, sun
cam_auto = bpy.data.cameras.new('AutoCamera')
cam_auto.lens = 50.0
cam_auto.sensor_width = 36.0
cam_auto.clip_end = 1000.0
ob_auto_camera = bpy.data.objects.new('AutoCamera', cam_auto)
scene.collection.objects.link(ob_auto_camera)
ob_auto_camera.location = (1.04945, -1.26057, 0.856739)
ob_auto_camera.rotation_euler = (1.09748, -7.21219e-08, 0.694738)
scene.camera = ob_auto_camera
light_auto_sun = bpy.data.lights.new('AutoSun', 'SUN')
light_auto_sun.energy = 3.0
light_auto_sun.angle = 0.0523599
ob_auto_sun = bpy.data.objects.new('AutoSun', light_auto_sun)
scene.collection.objects.link(ob_auto_sun)
ob_auto_sun.rotation_euler = (0.872665, 0.174533, 0.523599)
bpy.context.view_layer.update()
